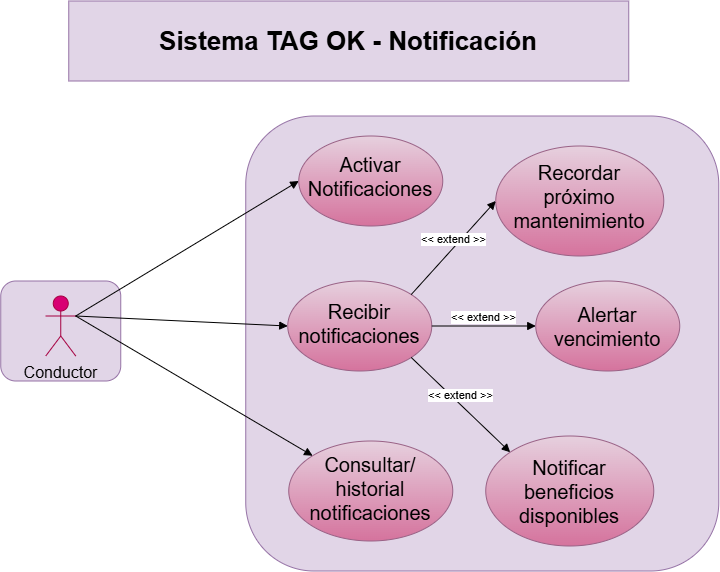

The diagram above was exported from draw.io. Its source (the exported page's mxGraphModel, read from the mxfile embedded in the PNG):
<mxGraphModel dx="1032" dy="601" grid="0" gridSize="10" guides="1" tooltips="1" connect="1" arrows="1" fold="1" page="1" pageScale="1" pageWidth="827" pageHeight="1169" background="light-dark(#ffffff, #121212)" math="0" shadow="0">
  <root>
    <mxCell id="0" />
    <mxCell id="1" parent="0" />
    <mxCell id="cpxXOFjD38MxsqYfk0zT-17" parent="1" style="rounded=1;whiteSpace=wrap;html=1;fillColor=#e1d5e7;strokeColor=#9673a6;" value="" vertex="1">
      <mxGeometry height="100" width="120" x="52" y="320" as="geometry" />
    </mxCell>
    <mxCell id="cpxXOFjD38MxsqYfk0zT-16" parent="1" style="rounded=1;whiteSpace=wrap;html=1;fillColor=#e1d5e7;strokeColor=#9673a6;" value="" vertex="1">
      <mxGeometry height="455" width="473" x="297" y="155" as="geometry" />
    </mxCell>
    <mxCell id="cpxXOFjD38MxsqYfk0zT-1" parent="1" style="text;html=1;whiteSpace=wrap;strokeColor=#9673a6;fillColor=#e1d5e7;align=center;verticalAlign=middle;rounded=0;fontSize=26;" value="&lt;b&gt;Sistema TAG OK - Notificación&lt;/b&gt;" vertex="1">
      <mxGeometry height="80" width="560" x="120" y="40" as="geometry" />
    </mxCell>
    <mxCell id="cpxXOFjD38MxsqYfk0zT-2" parent="1" style="shape=umlActor;verticalLabelPosition=bottom;verticalAlign=top;html=1;outlineConnect=0;fillColor=#d80073;strokeColor=#A50040;fontColor=#ffffff;" value="&lt;font style=&quot;font-size: 16px; color: rgb(0, 0, 0);&quot;&gt;Conductor&lt;/font&gt;" vertex="1">
      <mxGeometry height="60" width="30" x="97" y="335" as="geometry" />
    </mxCell>
    <mxCell id="cpxXOFjD38MxsqYfk0zT-3" parent="1" style="ellipse;whiteSpace=wrap;html=1;shapeInside=1;verticalAlign=middle;fillColor=#e6d0de;strokeColor=#996185;gradientColor=#d5739d;fontSize=20;" value="Consultar/ historial notificaciones" vertex="1">
      <mxGeometry height="100" width="164" x="340" y="480" as="geometry" />
    </mxCell>
    <mxCell id="cpxXOFjD38MxsqYfk0zT-5" parent="1" style="ellipse;whiteSpace=wrap;html=1;shapeInside=1;verticalAlign=middle;fillColor=#e6d0de;strokeColor=#996185;gradientColor=#d5739d;fontSize=20;" value="Recibir notificaciones" vertex="1">
      <mxGeometry height="90" width="144" x="339" y="320" as="geometry" />
    </mxCell>
    <mxCell id="cpxXOFjD38MxsqYfk0zT-6" parent="1" style="ellipse;whiteSpace=wrap;html=1;shapeInside=1;verticalAlign=middle;fillColor=#e6d0de;strokeColor=#996185;gradientColor=#d5739d;fontSize=20;" value="Alertar vencimiento" vertex="1">
      <mxGeometry height="90" width="144" x="587" y="320" as="geometry" />
    </mxCell>
    <mxCell id="cpxXOFjD38MxsqYfk0zT-7" parent="1" style="ellipse;whiteSpace=wrap;html=1;shapeInside=1;verticalAlign=middle;fillColor=#e6d0de;strokeColor=#996185;gradientColor=#d5739d;fontSize=20;" value="Notificar beneficios disponibles" vertex="1">
      <mxGeometry height="110" width="168" x="537" y="475" as="geometry" />
    </mxCell>
    <mxCell id="cpxXOFjD38MxsqYfk0zT-8" parent="1" style="ellipse;whiteSpace=wrap;html=1;shapeInside=1;verticalAlign=middle;fillColor=#e6d0de;strokeColor=#996185;gradientColor=#d5739d;fontSize=20;" value="Recordar próximo mantenimiento" vertex="1">
      <mxGeometry height="110" width="168" x="547" y="185" as="geometry" />
    </mxCell>
    <mxCell id="cpxXOFjD38MxsqYfk0zT-9" parent="1" style="ellipse;whiteSpace=wrap;html=1;shapeInside=1;verticalAlign=middle;fillColor=#e6d0de;strokeColor=#996185;gradientColor=#d5739d;fontSize=20;" value="Activar Notificaciones&lt;div&gt;&lt;br/&gt;&lt;/div&gt;" vertex="1">
      <mxGeometry height="90" width="144" x="350" y="175" as="geometry" />
    </mxCell>
    <mxCell id="cpxXOFjD38MxsqYfk0zT-10" edge="1" parent="1" source="cpxXOFjD38MxsqYfk0zT-2" style="html=1;verticalAlign=bottom;endArrow=block;curved=0;rounded=0;entryX=0;entryY=0.5;entryDx=0;entryDy=0;exitX=1;exitY=0.3333333333333333;exitDx=0;exitDy=0;exitPerimeter=0;" target="cpxXOFjD38MxsqYfk0zT-9" value="">
      <mxGeometry relative="1" width="80" as="geometry">
        <mxPoint x="267" y="415" as="sourcePoint" />
        <mxPoint x="347" y="415" as="targetPoint" />
      </mxGeometry>
    </mxCell>
    <mxCell id="cpxXOFjD38MxsqYfk0zT-11" edge="1" parent="1" source="cpxXOFjD38MxsqYfk0zT-2" style="html=1;verticalAlign=bottom;endArrow=block;curved=0;rounded=0;entryX=0;entryY=0.5;entryDx=0;entryDy=0;exitX=1;exitY=0.3333333333333333;exitDx=0;exitDy=0;exitPerimeter=0;" target="cpxXOFjD38MxsqYfk0zT-5" value="">
      <mxGeometry relative="1" width="80" as="geometry">
        <mxPoint x="267" y="415" as="sourcePoint" />
        <mxPoint x="347" y="415" as="targetPoint" />
      </mxGeometry>
    </mxCell>
    <mxCell id="cpxXOFjD38MxsqYfk0zT-12" edge="1" parent="1" source="cpxXOFjD38MxsqYfk0zT-2" style="html=1;verticalAlign=bottom;endArrow=block;curved=0;rounded=0;exitX=1;exitY=0.3333333333333333;exitDx=0;exitDy=0;exitPerimeter=0;entryX=0;entryY=0;entryDx=0;entryDy=0;" target="cpxXOFjD38MxsqYfk0zT-3" value="">
      <mxGeometry relative="1" width="80" as="geometry">
        <mxPoint x="267" y="415" as="sourcePoint" />
        <mxPoint x="347" y="415" as="targetPoint" />
      </mxGeometry>
    </mxCell>
    <mxCell id="cpxXOFjD38MxsqYfk0zT-13" edge="1" parent="1" source="cpxXOFjD38MxsqYfk0zT-5" style="html=1;verticalAlign=bottom;endArrow=block;curved=0;rounded=0;entryX=0;entryY=0.5;entryDx=0;entryDy=0;exitX=1;exitY=0;exitDx=0;exitDy=0;" target="cpxXOFjD38MxsqYfk0zT-8" value="&amp;lt;&amp;lt; extend &amp;gt;&amp;gt;">
      <mxGeometry relative="1" width="80" as="geometry">
        <mxPoint x="267" y="415" as="sourcePoint" />
        <mxPoint x="347" y="415" as="targetPoint" />
      </mxGeometry>
    </mxCell>
    <mxCell id="cpxXOFjD38MxsqYfk0zT-14" edge="1" parent="1" source="cpxXOFjD38MxsqYfk0zT-5" style="html=1;verticalAlign=bottom;endArrow=block;curved=0;rounded=0;entryX=0;entryY=0.5;entryDx=0;entryDy=0;exitX=1;exitY=0.5;exitDx=0;exitDy=0;" target="cpxXOFjD38MxsqYfk0zT-6" value="&amp;lt;&amp;lt; extend &amp;gt;&amp;gt;">
      <mxGeometry relative="1" width="80" as="geometry">
        <mxPoint x="267" y="415" as="sourcePoint" />
        <mxPoint x="347" y="415" as="targetPoint" />
      </mxGeometry>
    </mxCell>
    <mxCell id="cpxXOFjD38MxsqYfk0zT-15" edge="1" parent="1" source="cpxXOFjD38MxsqYfk0zT-5" style="html=1;verticalAlign=bottom;endArrow=block;curved=0;rounded=0;entryX=0;entryY=0;entryDx=0;entryDy=0;exitX=1;exitY=1;exitDx=0;exitDy=0;" target="cpxXOFjD38MxsqYfk0zT-7" value="&amp;lt;&amp;lt; extend &amp;gt;&amp;gt;">
      <mxGeometry relative="1" width="80" as="geometry">
        <mxPoint x="267" y="415" as="sourcePoint" />
        <mxPoint x="347" y="415" as="targetPoint" />
      </mxGeometry>
    </mxCell>
  </root>
</mxGraphModel>